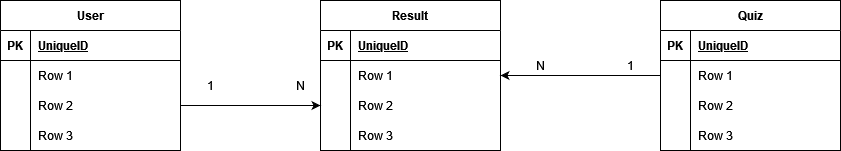

The diagram above was exported from draw.io. Its source (the exported page's mxGraphModel, read from the mxfile embedded in the PNG):
<mxGraphModel dx="2048" dy="654" grid="1" gridSize="10" guides="1" tooltips="1" connect="1" arrows="1" fold="1" page="1" pageScale="1" pageWidth="827" pageHeight="1169" math="0" shadow="0">
  <root>
    <mxCell id="0" />
    <mxCell id="1" parent="0" />
    <mxCell id="EqXSvL3xUQikulJVX6TS-1" value="User" style="shape=table;startSize=30;container=1;collapsible=1;childLayout=tableLayout;fixedRows=1;rowLines=0;fontStyle=1;align=center;resizeLast=1;" vertex="1" parent="1">
      <mxGeometry x="-60" y="80" width="180" height="150" as="geometry" />
    </mxCell>
    <mxCell id="EqXSvL3xUQikulJVX6TS-2" value="" style="shape=tableRow;horizontal=0;startSize=0;swimlaneHead=0;swimlaneBody=0;fillColor=none;collapsible=0;dropTarget=0;points=[[0,0.5],[1,0.5]];portConstraint=eastwest;top=0;left=0;right=0;bottom=1;" vertex="1" parent="EqXSvL3xUQikulJVX6TS-1">
      <mxGeometry y="30" width="180" height="30" as="geometry" />
    </mxCell>
    <mxCell id="EqXSvL3xUQikulJVX6TS-3" value="PK" style="shape=partialRectangle;connectable=0;fillColor=none;top=0;left=0;bottom=0;right=0;fontStyle=1;overflow=hidden;" vertex="1" parent="EqXSvL3xUQikulJVX6TS-2">
      <mxGeometry width="30" height="30" as="geometry">
        <mxRectangle width="30" height="30" as="alternateBounds" />
      </mxGeometry>
    </mxCell>
    <mxCell id="EqXSvL3xUQikulJVX6TS-4" value="UniqueID" style="shape=partialRectangle;connectable=0;fillColor=none;top=0;left=0;bottom=0;right=0;align=left;spacingLeft=6;fontStyle=5;overflow=hidden;" vertex="1" parent="EqXSvL3xUQikulJVX6TS-2">
      <mxGeometry x="30" width="150" height="30" as="geometry">
        <mxRectangle width="150" height="30" as="alternateBounds" />
      </mxGeometry>
    </mxCell>
    <mxCell id="EqXSvL3xUQikulJVX6TS-5" value="" style="shape=tableRow;horizontal=0;startSize=0;swimlaneHead=0;swimlaneBody=0;fillColor=none;collapsible=0;dropTarget=0;points=[[0,0.5],[1,0.5]];portConstraint=eastwest;top=0;left=0;right=0;bottom=0;" vertex="1" parent="EqXSvL3xUQikulJVX6TS-1">
      <mxGeometry y="60" width="180" height="30" as="geometry" />
    </mxCell>
    <mxCell id="EqXSvL3xUQikulJVX6TS-6" value="" style="shape=partialRectangle;connectable=0;fillColor=none;top=0;left=0;bottom=0;right=0;editable=1;overflow=hidden;" vertex="1" parent="EqXSvL3xUQikulJVX6TS-5">
      <mxGeometry width="30" height="30" as="geometry">
        <mxRectangle width="30" height="30" as="alternateBounds" />
      </mxGeometry>
    </mxCell>
    <mxCell id="EqXSvL3xUQikulJVX6TS-7" value="Row 1" style="shape=partialRectangle;connectable=0;fillColor=none;top=0;left=0;bottom=0;right=0;align=left;spacingLeft=6;overflow=hidden;" vertex="1" parent="EqXSvL3xUQikulJVX6TS-5">
      <mxGeometry x="30" width="150" height="30" as="geometry">
        <mxRectangle width="150" height="30" as="alternateBounds" />
      </mxGeometry>
    </mxCell>
    <mxCell id="EqXSvL3xUQikulJVX6TS-8" value="" style="shape=tableRow;horizontal=0;startSize=0;swimlaneHead=0;swimlaneBody=0;fillColor=none;collapsible=0;dropTarget=0;points=[[0,0.5],[1,0.5]];portConstraint=eastwest;top=0;left=0;right=0;bottom=0;" vertex="1" parent="EqXSvL3xUQikulJVX6TS-1">
      <mxGeometry y="90" width="180" height="30" as="geometry" />
    </mxCell>
    <mxCell id="EqXSvL3xUQikulJVX6TS-9" value="" style="shape=partialRectangle;connectable=0;fillColor=none;top=0;left=0;bottom=0;right=0;editable=1;overflow=hidden;" vertex="1" parent="EqXSvL3xUQikulJVX6TS-8">
      <mxGeometry width="30" height="30" as="geometry">
        <mxRectangle width="30" height="30" as="alternateBounds" />
      </mxGeometry>
    </mxCell>
    <mxCell id="EqXSvL3xUQikulJVX6TS-10" value="Row 2" style="shape=partialRectangle;connectable=0;fillColor=none;top=0;left=0;bottom=0;right=0;align=left;spacingLeft=6;overflow=hidden;" vertex="1" parent="EqXSvL3xUQikulJVX6TS-8">
      <mxGeometry x="30" width="150" height="30" as="geometry">
        <mxRectangle width="150" height="30" as="alternateBounds" />
      </mxGeometry>
    </mxCell>
    <mxCell id="EqXSvL3xUQikulJVX6TS-11" value="" style="shape=tableRow;horizontal=0;startSize=0;swimlaneHead=0;swimlaneBody=0;fillColor=none;collapsible=0;dropTarget=0;points=[[0,0.5],[1,0.5]];portConstraint=eastwest;top=0;left=0;right=0;bottom=0;" vertex="1" parent="EqXSvL3xUQikulJVX6TS-1">
      <mxGeometry y="120" width="180" height="30" as="geometry" />
    </mxCell>
    <mxCell id="EqXSvL3xUQikulJVX6TS-12" value="" style="shape=partialRectangle;connectable=0;fillColor=none;top=0;left=0;bottom=0;right=0;editable=1;overflow=hidden;" vertex="1" parent="EqXSvL3xUQikulJVX6TS-11">
      <mxGeometry width="30" height="30" as="geometry">
        <mxRectangle width="30" height="30" as="alternateBounds" />
      </mxGeometry>
    </mxCell>
    <mxCell id="EqXSvL3xUQikulJVX6TS-13" value="Row 3" style="shape=partialRectangle;connectable=0;fillColor=none;top=0;left=0;bottom=0;right=0;align=left;spacingLeft=6;overflow=hidden;" vertex="1" parent="EqXSvL3xUQikulJVX6TS-11">
      <mxGeometry x="30" width="150" height="30" as="geometry">
        <mxRectangle width="150" height="30" as="alternateBounds" />
      </mxGeometry>
    </mxCell>
    <mxCell id="EqXSvL3xUQikulJVX6TS-14" value="Quiz" style="shape=table;startSize=30;container=1;collapsible=1;childLayout=tableLayout;fixedRows=1;rowLines=0;fontStyle=1;align=center;resizeLast=1;" vertex="1" parent="1">
      <mxGeometry x="600" y="80" width="180" height="150" as="geometry" />
    </mxCell>
    <mxCell id="EqXSvL3xUQikulJVX6TS-15" value="" style="shape=tableRow;horizontal=0;startSize=0;swimlaneHead=0;swimlaneBody=0;fillColor=none;collapsible=0;dropTarget=0;points=[[0,0.5],[1,0.5]];portConstraint=eastwest;top=0;left=0;right=0;bottom=1;" vertex="1" parent="EqXSvL3xUQikulJVX6TS-14">
      <mxGeometry y="30" width="180" height="30" as="geometry" />
    </mxCell>
    <mxCell id="EqXSvL3xUQikulJVX6TS-16" value="PK" style="shape=partialRectangle;connectable=0;fillColor=none;top=0;left=0;bottom=0;right=0;fontStyle=1;overflow=hidden;" vertex="1" parent="EqXSvL3xUQikulJVX6TS-15">
      <mxGeometry width="30" height="30" as="geometry">
        <mxRectangle width="30" height="30" as="alternateBounds" />
      </mxGeometry>
    </mxCell>
    <mxCell id="EqXSvL3xUQikulJVX6TS-17" value="UniqueID" style="shape=partialRectangle;connectable=0;fillColor=none;top=0;left=0;bottom=0;right=0;align=left;spacingLeft=6;fontStyle=5;overflow=hidden;" vertex="1" parent="EqXSvL3xUQikulJVX6TS-15">
      <mxGeometry x="30" width="150" height="30" as="geometry">
        <mxRectangle width="150" height="30" as="alternateBounds" />
      </mxGeometry>
    </mxCell>
    <mxCell id="EqXSvL3xUQikulJVX6TS-18" value="" style="shape=tableRow;horizontal=0;startSize=0;swimlaneHead=0;swimlaneBody=0;fillColor=none;collapsible=0;dropTarget=0;points=[[0,0.5],[1,0.5]];portConstraint=eastwest;top=0;left=0;right=0;bottom=0;" vertex="1" parent="EqXSvL3xUQikulJVX6TS-14">
      <mxGeometry y="60" width="180" height="30" as="geometry" />
    </mxCell>
    <mxCell id="EqXSvL3xUQikulJVX6TS-19" value="" style="shape=partialRectangle;connectable=0;fillColor=none;top=0;left=0;bottom=0;right=0;editable=1;overflow=hidden;" vertex="1" parent="EqXSvL3xUQikulJVX6TS-18">
      <mxGeometry width="30" height="30" as="geometry">
        <mxRectangle width="30" height="30" as="alternateBounds" />
      </mxGeometry>
    </mxCell>
    <mxCell id="EqXSvL3xUQikulJVX6TS-20" value="Row 1" style="shape=partialRectangle;connectable=0;fillColor=none;top=0;left=0;bottom=0;right=0;align=left;spacingLeft=6;overflow=hidden;" vertex="1" parent="EqXSvL3xUQikulJVX6TS-18">
      <mxGeometry x="30" width="150" height="30" as="geometry">
        <mxRectangle width="150" height="30" as="alternateBounds" />
      </mxGeometry>
    </mxCell>
    <mxCell id="EqXSvL3xUQikulJVX6TS-21" value="" style="shape=tableRow;horizontal=0;startSize=0;swimlaneHead=0;swimlaneBody=0;fillColor=none;collapsible=0;dropTarget=0;points=[[0,0.5],[1,0.5]];portConstraint=eastwest;top=0;left=0;right=0;bottom=0;" vertex="1" parent="EqXSvL3xUQikulJVX6TS-14">
      <mxGeometry y="90" width="180" height="30" as="geometry" />
    </mxCell>
    <mxCell id="EqXSvL3xUQikulJVX6TS-22" value="" style="shape=partialRectangle;connectable=0;fillColor=none;top=0;left=0;bottom=0;right=0;editable=1;overflow=hidden;" vertex="1" parent="EqXSvL3xUQikulJVX6TS-21">
      <mxGeometry width="30" height="30" as="geometry">
        <mxRectangle width="30" height="30" as="alternateBounds" />
      </mxGeometry>
    </mxCell>
    <mxCell id="EqXSvL3xUQikulJVX6TS-23" value="Row 2" style="shape=partialRectangle;connectable=0;fillColor=none;top=0;left=0;bottom=0;right=0;align=left;spacingLeft=6;overflow=hidden;" vertex="1" parent="EqXSvL3xUQikulJVX6TS-21">
      <mxGeometry x="30" width="150" height="30" as="geometry">
        <mxRectangle width="150" height="30" as="alternateBounds" />
      </mxGeometry>
    </mxCell>
    <mxCell id="EqXSvL3xUQikulJVX6TS-24" value="" style="shape=tableRow;horizontal=0;startSize=0;swimlaneHead=0;swimlaneBody=0;fillColor=none;collapsible=0;dropTarget=0;points=[[0,0.5],[1,0.5]];portConstraint=eastwest;top=0;left=0;right=0;bottom=0;" vertex="1" parent="EqXSvL3xUQikulJVX6TS-14">
      <mxGeometry y="120" width="180" height="30" as="geometry" />
    </mxCell>
    <mxCell id="EqXSvL3xUQikulJVX6TS-25" value="" style="shape=partialRectangle;connectable=0;fillColor=none;top=0;left=0;bottom=0;right=0;editable=1;overflow=hidden;" vertex="1" parent="EqXSvL3xUQikulJVX6TS-24">
      <mxGeometry width="30" height="30" as="geometry">
        <mxRectangle width="30" height="30" as="alternateBounds" />
      </mxGeometry>
    </mxCell>
    <mxCell id="EqXSvL3xUQikulJVX6TS-26" value="Row 3" style="shape=partialRectangle;connectable=0;fillColor=none;top=0;left=0;bottom=0;right=0;align=left;spacingLeft=6;overflow=hidden;" vertex="1" parent="EqXSvL3xUQikulJVX6TS-24">
      <mxGeometry x="30" width="150" height="30" as="geometry">
        <mxRectangle width="150" height="30" as="alternateBounds" />
      </mxGeometry>
    </mxCell>
    <mxCell id="EqXSvL3xUQikulJVX6TS-31" value="Result" style="shape=table;startSize=30;container=1;collapsible=1;childLayout=tableLayout;fixedRows=1;rowLines=0;fontStyle=1;align=center;resizeLast=1;" vertex="1" parent="1">
      <mxGeometry x="260" y="80" width="180" height="150" as="geometry" />
    </mxCell>
    <mxCell id="EqXSvL3xUQikulJVX6TS-32" value="" style="shape=tableRow;horizontal=0;startSize=0;swimlaneHead=0;swimlaneBody=0;fillColor=none;collapsible=0;dropTarget=0;points=[[0,0.5],[1,0.5]];portConstraint=eastwest;top=0;left=0;right=0;bottom=1;" vertex="1" parent="EqXSvL3xUQikulJVX6TS-31">
      <mxGeometry y="30" width="180" height="30" as="geometry" />
    </mxCell>
    <mxCell id="EqXSvL3xUQikulJVX6TS-33" value="PK" style="shape=partialRectangle;connectable=0;fillColor=none;top=0;left=0;bottom=0;right=0;fontStyle=1;overflow=hidden;" vertex="1" parent="EqXSvL3xUQikulJVX6TS-32">
      <mxGeometry width="30" height="30" as="geometry">
        <mxRectangle width="30" height="30" as="alternateBounds" />
      </mxGeometry>
    </mxCell>
    <mxCell id="EqXSvL3xUQikulJVX6TS-34" value="UniqueID" style="shape=partialRectangle;connectable=0;fillColor=none;top=0;left=0;bottom=0;right=0;align=left;spacingLeft=6;fontStyle=5;overflow=hidden;" vertex="1" parent="EqXSvL3xUQikulJVX6TS-32">
      <mxGeometry x="30" width="150" height="30" as="geometry">
        <mxRectangle width="150" height="30" as="alternateBounds" />
      </mxGeometry>
    </mxCell>
    <mxCell id="EqXSvL3xUQikulJVX6TS-35" value="" style="shape=tableRow;horizontal=0;startSize=0;swimlaneHead=0;swimlaneBody=0;fillColor=none;collapsible=0;dropTarget=0;points=[[0,0.5],[1,0.5]];portConstraint=eastwest;top=0;left=0;right=0;bottom=0;" vertex="1" parent="EqXSvL3xUQikulJVX6TS-31">
      <mxGeometry y="60" width="180" height="30" as="geometry" />
    </mxCell>
    <mxCell id="EqXSvL3xUQikulJVX6TS-36" value="" style="shape=partialRectangle;connectable=0;fillColor=none;top=0;left=0;bottom=0;right=0;editable=1;overflow=hidden;" vertex="1" parent="EqXSvL3xUQikulJVX6TS-35">
      <mxGeometry width="30" height="30" as="geometry">
        <mxRectangle width="30" height="30" as="alternateBounds" />
      </mxGeometry>
    </mxCell>
    <mxCell id="EqXSvL3xUQikulJVX6TS-37" value="Row 1" style="shape=partialRectangle;connectable=0;fillColor=none;top=0;left=0;bottom=0;right=0;align=left;spacingLeft=6;overflow=hidden;" vertex="1" parent="EqXSvL3xUQikulJVX6TS-35">
      <mxGeometry x="30" width="150" height="30" as="geometry">
        <mxRectangle width="150" height="30" as="alternateBounds" />
      </mxGeometry>
    </mxCell>
    <mxCell id="EqXSvL3xUQikulJVX6TS-38" value="" style="shape=tableRow;horizontal=0;startSize=0;swimlaneHead=0;swimlaneBody=0;fillColor=none;collapsible=0;dropTarget=0;points=[[0,0.5],[1,0.5]];portConstraint=eastwest;top=0;left=0;right=0;bottom=0;" vertex="1" parent="EqXSvL3xUQikulJVX6TS-31">
      <mxGeometry y="90" width="180" height="30" as="geometry" />
    </mxCell>
    <mxCell id="EqXSvL3xUQikulJVX6TS-39" value="" style="shape=partialRectangle;connectable=0;fillColor=none;top=0;left=0;bottom=0;right=0;editable=1;overflow=hidden;" vertex="1" parent="EqXSvL3xUQikulJVX6TS-38">
      <mxGeometry width="30" height="30" as="geometry">
        <mxRectangle width="30" height="30" as="alternateBounds" />
      </mxGeometry>
    </mxCell>
    <mxCell id="EqXSvL3xUQikulJVX6TS-40" value="Row 2" style="shape=partialRectangle;connectable=0;fillColor=none;top=0;left=0;bottom=0;right=0;align=left;spacingLeft=6;overflow=hidden;" vertex="1" parent="EqXSvL3xUQikulJVX6TS-38">
      <mxGeometry x="30" width="150" height="30" as="geometry">
        <mxRectangle width="150" height="30" as="alternateBounds" />
      </mxGeometry>
    </mxCell>
    <mxCell id="EqXSvL3xUQikulJVX6TS-41" value="" style="shape=tableRow;horizontal=0;startSize=0;swimlaneHead=0;swimlaneBody=0;fillColor=none;collapsible=0;dropTarget=0;points=[[0,0.5],[1,0.5]];portConstraint=eastwest;top=0;left=0;right=0;bottom=0;" vertex="1" parent="EqXSvL3xUQikulJVX6TS-31">
      <mxGeometry y="120" width="180" height="30" as="geometry" />
    </mxCell>
    <mxCell id="EqXSvL3xUQikulJVX6TS-42" value="" style="shape=partialRectangle;connectable=0;fillColor=none;top=0;left=0;bottom=0;right=0;editable=1;overflow=hidden;" vertex="1" parent="EqXSvL3xUQikulJVX6TS-41">
      <mxGeometry width="30" height="30" as="geometry">
        <mxRectangle width="30" height="30" as="alternateBounds" />
      </mxGeometry>
    </mxCell>
    <mxCell id="EqXSvL3xUQikulJVX6TS-43" value="Row 3" style="shape=partialRectangle;connectable=0;fillColor=none;top=0;left=0;bottom=0;right=0;align=left;spacingLeft=6;overflow=hidden;" vertex="1" parent="EqXSvL3xUQikulJVX6TS-41">
      <mxGeometry x="30" width="150" height="30" as="geometry">
        <mxRectangle width="150" height="30" as="alternateBounds" />
      </mxGeometry>
    </mxCell>
    <mxCell id="EqXSvL3xUQikulJVX6TS-45" style="edgeStyle=orthogonalEdgeStyle;rounded=0;orthogonalLoop=1;jettySize=auto;html=1;exitX=0;exitY=0.5;exitDx=0;exitDy=0;entryX=1;entryY=0.5;entryDx=0;entryDy=0;" edge="1" parent="1" source="EqXSvL3xUQikulJVX6TS-18" target="EqXSvL3xUQikulJVX6TS-35">
      <mxGeometry relative="1" as="geometry" />
    </mxCell>
    <mxCell id="EqXSvL3xUQikulJVX6TS-46" value="1" style="text;html=1;strokeColor=none;fillColor=none;align=center;verticalAlign=middle;whiteSpace=wrap;rounded=0;" vertex="1" parent="1">
      <mxGeometry x="540" y="130" width="60" height="30" as="geometry" />
    </mxCell>
    <mxCell id="EqXSvL3xUQikulJVX6TS-47" value="N" style="text;html=1;strokeColor=none;fillColor=none;align=center;verticalAlign=middle;whiteSpace=wrap;rounded=0;" vertex="1" parent="1">
      <mxGeometry x="450" y="130" width="60" height="30" as="geometry" />
    </mxCell>
    <mxCell id="EqXSvL3xUQikulJVX6TS-50" style="edgeStyle=orthogonalEdgeStyle;rounded=0;orthogonalLoop=1;jettySize=auto;html=1;entryX=0;entryY=0.5;entryDx=0;entryDy=0;" edge="1" parent="1" source="EqXSvL3xUQikulJVX6TS-8" target="EqXSvL3xUQikulJVX6TS-38">
      <mxGeometry relative="1" as="geometry" />
    </mxCell>
    <mxCell id="EqXSvL3xUQikulJVX6TS-51" value="N" style="text;html=1;strokeColor=none;fillColor=none;align=center;verticalAlign=middle;whiteSpace=wrap;rounded=0;" vertex="1" parent="1">
      <mxGeometry x="210" y="150" width="60" height="30" as="geometry" />
    </mxCell>
    <mxCell id="EqXSvL3xUQikulJVX6TS-52" value="1" style="text;html=1;strokeColor=none;fillColor=none;align=center;verticalAlign=middle;whiteSpace=wrap;rounded=0;" vertex="1" parent="1">
      <mxGeometry x="120" y="150" width="60" height="30" as="geometry" />
    </mxCell>
  </root>
</mxGraphModel>